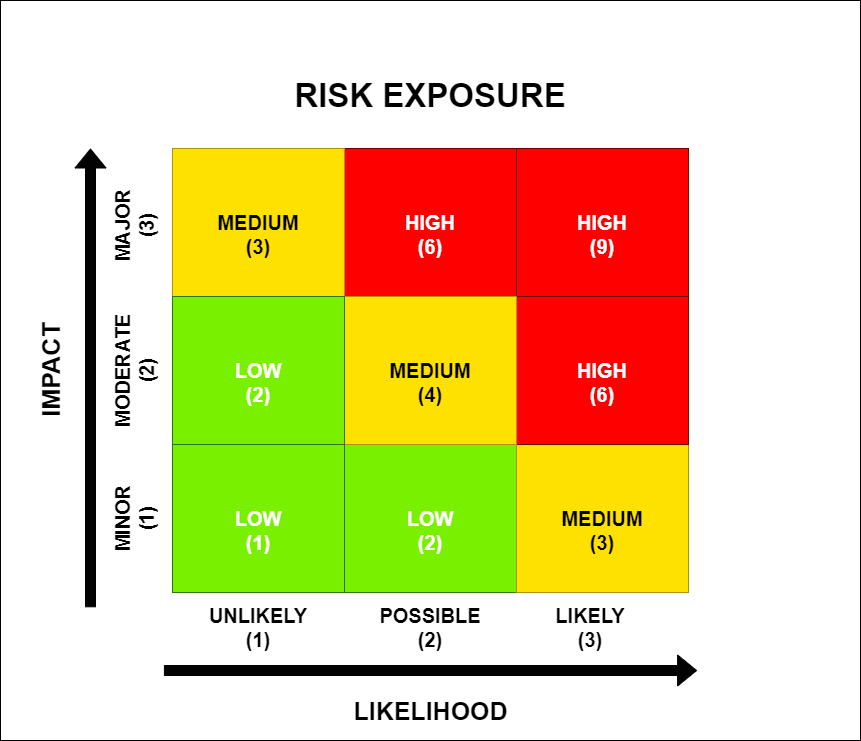

The diagram above was exported from draw.io. Its source (the exported page's mxGraphModel, read from the mxfile embedded in the PNG):
<mxGraphModel dx="1050" dy="1814" grid="1" gridSize="10" guides="1" tooltips="1" connect="1" arrows="1" fold="1" page="1" pageScale="1" pageWidth="827" pageHeight="1169" math="0" shadow="0">
  <root>
    <mxCell id="0" />
    <mxCell id="1" parent="0" />
    <mxCell id="hgPawLJnpjf_a_LA6JhY-18" value="" style="group" vertex="1" connectable="0" parent="1">
      <mxGeometry x="70" y="-300" width="860" height="740" as="geometry" />
    </mxCell>
    <mxCell id="hgPawLJnpjf_a_LA6JhY-17" value="" style="rounded=0;whiteSpace=wrap;html=1;" vertex="1" parent="hgPawLJnpjf_a_LA6JhY-18">
      <mxGeometry width="860" height="739.9999999999999" as="geometry" />
    </mxCell>
    <mxCell id="hgPawLJnpjf_a_LA6JhY-1" value="" style="rounded=0;whiteSpace=wrap;html=1;" vertex="1" parent="hgPawLJnpjf_a_LA6JhY-18">
      <mxGeometry x="172" y="148" width="516" height="444" as="geometry" />
    </mxCell>
    <mxCell id="hgPawLJnpjf_a_LA6JhY-5" value="&lt;font style=&quot;font-size: 20px;&quot;&gt;&lt;br&gt;HIGH&lt;br&gt;(9)&lt;br&gt;&lt;/font&gt;" style="rounded=0;whiteSpace=wrap;html=1;fillColor=#FF0000;fontColor=#ffffff;strokeColor=#6F0000;fontStyle=1" vertex="1" parent="hgPawLJnpjf_a_LA6JhY-18">
      <mxGeometry x="516" y="148" width="172" height="148" as="geometry" />
    </mxCell>
    <mxCell id="hgPawLJnpjf_a_LA6JhY-9" value="&lt;font style=&quot;font-size: 20px;&quot;&gt;&lt;b&gt;&lt;br&gt;LOW&lt;br&gt;(1)&lt;br&gt;&lt;/b&gt;&lt;/font&gt;" style="rounded=0;whiteSpace=wrap;html=1;fillColor=#78F000;fontColor=#ffffff;strokeColor=#2D7600;" vertex="1" parent="hgPawLJnpjf_a_LA6JhY-18">
      <mxGeometry x="172" y="444" width="172" height="148" as="geometry" />
    </mxCell>
    <mxCell id="hgPawLJnpjf_a_LA6JhY-10" value="&lt;b&gt;&lt;font style=&quot;font-size: 20px;&quot;&gt;&lt;br&gt;LOW&lt;br&gt;(2)&lt;br&gt;&lt;/font&gt;&lt;/b&gt;" style="rounded=0;whiteSpace=wrap;html=1;fillColor=#78F000;strokeColor=#2D7600;fontColor=#ffffff;" vertex="1" parent="hgPawLJnpjf_a_LA6JhY-18">
      <mxGeometry x="344" y="444" width="172" height="148" as="geometry" />
    </mxCell>
    <mxCell id="hgPawLJnpjf_a_LA6JhY-11" value="&lt;font style=&quot;font-size: 20px;&quot;&gt;&lt;br&gt;MEDIUM&lt;br&gt;(3)&lt;br&gt;&lt;/font&gt;" style="rounded=0;whiteSpace=wrap;html=1;fillColor=#FFE100;fontColor=#000000;strokeColor=#B09500;fontStyle=1" vertex="1" parent="hgPawLJnpjf_a_LA6JhY-18">
      <mxGeometry x="516" y="444" width="172" height="148" as="geometry" />
    </mxCell>
    <mxCell id="hgPawLJnpjf_a_LA6JhY-12" value="" style="shape=flexArrow;endArrow=classic;html=1;rounded=0;fillColor=#030303;" edge="1" parent="hgPawLJnpjf_a_LA6JhY-18">
      <mxGeometry width="50" height="50" relative="1" as="geometry">
        <mxPoint x="163.39999999999998" y="670" as="sourcePoint" />
        <mxPoint x="696.6" y="670" as="targetPoint" />
      </mxGeometry>
    </mxCell>
    <mxCell id="hgPawLJnpjf_a_LA6JhY-13" value="" style="shape=flexArrow;endArrow=classic;html=1;rounded=0;fillColor=#030303;" edge="1" parent="hgPawLJnpjf_a_LA6JhY-18">
      <mxGeometry width="50" height="50" relative="1" as="geometry">
        <mxPoint x="90" y="606.8" as="sourcePoint" />
        <mxPoint x="90" y="148" as="targetPoint" />
      </mxGeometry>
    </mxCell>
    <mxCell id="hgPawLJnpjf_a_LA6JhY-15" value="&lt;font size=&quot;1&quot; style=&quot;&quot;&gt;&lt;b style=&quot;font-size: 25px;&quot;&gt;IMPACT&lt;/b&gt;&lt;/font&gt;" style="text;html=1;align=center;verticalAlign=middle;resizable=0;points=[];autosize=1;strokeColor=none;fillColor=none;rotation=-90;" vertex="1" parent="hgPawLJnpjf_a_LA6JhY-18">
      <mxGeometry x="-10" y="350" width="120" height="40" as="geometry" />
    </mxCell>
    <mxCell id="hgPawLJnpjf_a_LA6JhY-16" value="&lt;font size=&quot;1&quot; style=&quot;&quot;&gt;&lt;b style=&quot;font-size: 25px;&quot;&gt;LIKELIHOOD&lt;/b&gt;&lt;/font&gt;" style="text;html=1;align=center;verticalAlign=middle;resizable=0;points=[];autosize=1;strokeColor=none;fillColor=none;rotation=0;" vertex="1" parent="hgPawLJnpjf_a_LA6JhY-18">
      <mxGeometry x="339.99999999999994" y="690" width="180" height="40" as="geometry" />
    </mxCell>
    <mxCell id="hgPawLJnpjf_a_LA6JhY-20" value="&lt;b&gt;&lt;font style=&quot;font-size: 20px;&quot;&gt;&lt;br&gt;UNLIKELY&lt;br&gt;(1)&lt;br&gt;&lt;/font&gt;&lt;/b&gt;" style="text;html=1;strokeColor=none;fillColor=none;align=center;verticalAlign=middle;whiteSpace=wrap;rounded=0;" vertex="1" parent="hgPawLJnpjf_a_LA6JhY-18">
      <mxGeometry x="208" y="600" width="100" height="30" as="geometry" />
    </mxCell>
    <mxCell id="hgPawLJnpjf_a_LA6JhY-21" value="&lt;b style=&quot;border-color: var(--border-color);&quot;&gt;&lt;font style=&quot;border-color: var(--border-color); font-size: 20px;&quot;&gt;&lt;br&gt;LIKELY&lt;br&gt;(3)&lt;br&gt;&lt;/font&gt;&lt;/b&gt;" style="text;html=1;strokeColor=none;fillColor=none;align=center;verticalAlign=middle;whiteSpace=wrap;rounded=0;" vertex="1" parent="hgPawLJnpjf_a_LA6JhY-18">
      <mxGeometry x="540" y="600" width="100" height="30" as="geometry" />
    </mxCell>
    <mxCell id="hgPawLJnpjf_a_LA6JhY-41" value="&lt;span style=&quot;font-size: 20px;&quot;&gt;&lt;b&gt;&lt;br&gt;MINOR&lt;br&gt;(1)&lt;br&gt;&lt;/b&gt;&lt;/span&gt;" style="text;html=1;strokeColor=none;fillColor=none;align=center;verticalAlign=middle;whiteSpace=wrap;rounded=0;rotation=-90;" vertex="1" parent="hgPawLJnpjf_a_LA6JhY-18">
      <mxGeometry x="72" y="503" width="100" height="30" as="geometry" />
    </mxCell>
    <mxCell id="hgPawLJnpjf_a_LA6JhY-42" value="&lt;span style=&quot;font-size: 20px;&quot;&gt;&lt;b&gt;&lt;br&gt;MAJOR&lt;br&gt;(3)&lt;br&gt;&lt;/b&gt;&lt;/span&gt;" style="text;html=1;strokeColor=none;fillColor=none;align=center;verticalAlign=middle;whiteSpace=wrap;rounded=0;rotation=-90;" vertex="1" parent="hgPawLJnpjf_a_LA6JhY-18">
      <mxGeometry x="72" y="210" width="100" height="30" as="geometry" />
    </mxCell>
    <mxCell id="hgPawLJnpjf_a_LA6JhY-43" value="&lt;span style=&quot;font-size: 20px;&quot;&gt;&lt;b&gt;&lt;br&gt;MODERATE&lt;br&gt;(2)&lt;br&gt;&lt;/b&gt;&lt;/span&gt;" style="text;html=1;strokeColor=none;fillColor=none;align=center;verticalAlign=middle;whiteSpace=wrap;rounded=0;rotation=-90;" vertex="1" parent="hgPawLJnpjf_a_LA6JhY-18">
      <mxGeometry x="72" y="355" width="100" height="30" as="geometry" />
    </mxCell>
    <mxCell id="hgPawLJnpjf_a_LA6JhY-64" value="&lt;font style=&quot;font-size: 20px;&quot;&gt;&lt;br&gt;HIGH&lt;br&gt;(6)&lt;br&gt;&lt;/font&gt;" style="rounded=0;whiteSpace=wrap;html=1;fillColor=#FF0000;fontColor=#ffffff;strokeColor=#6F0000;fontStyle=1" vertex="1" parent="hgPawLJnpjf_a_LA6JhY-18">
      <mxGeometry x="516" y="296" width="172" height="148" as="geometry" />
    </mxCell>
    <mxCell id="hgPawLJnpjf_a_LA6JhY-65" value="&lt;font style=&quot;font-size: 20px;&quot;&gt;&lt;br&gt;HIGH&lt;br&gt;(6)&lt;br&gt;&lt;/font&gt;" style="rounded=0;whiteSpace=wrap;html=1;fillColor=#FF0000;fontColor=#ffffff;strokeColor=#6F0000;fontStyle=1" vertex="1" parent="hgPawLJnpjf_a_LA6JhY-18">
      <mxGeometry x="344" y="148" width="172" height="148" as="geometry" />
    </mxCell>
    <mxCell id="hgPawLJnpjf_a_LA6JhY-86" value="&lt;font style=&quot;font-size: 20px;&quot;&gt;&lt;br&gt;MEDIUM&lt;br&gt;(4)&lt;br&gt;&lt;/font&gt;" style="rounded=0;whiteSpace=wrap;html=1;fillColor=#FFE100;fontColor=#000000;strokeColor=#B09500;fontStyle=1" vertex="1" parent="hgPawLJnpjf_a_LA6JhY-18">
      <mxGeometry x="344" y="296" width="172" height="148" as="geometry" />
    </mxCell>
    <mxCell id="hgPawLJnpjf_a_LA6JhY-87" value="&lt;font style=&quot;font-size: 20px;&quot;&gt;&lt;br&gt;MEDIUM&lt;br&gt;(3)&lt;br&gt;&lt;/font&gt;" style="rounded=0;whiteSpace=wrap;html=1;fillColor=#FFE100;fontColor=#000000;strokeColor=#B09500;fontStyle=1" vertex="1" parent="hgPawLJnpjf_a_LA6JhY-18">
      <mxGeometry x="172" y="148" width="172" height="148" as="geometry" />
    </mxCell>
    <mxCell id="hgPawLJnpjf_a_LA6JhY-88" value="&lt;b&gt;&lt;font style=&quot;font-size: 20px;&quot;&gt;&lt;br&gt;LOW&lt;br&gt;(2)&lt;br&gt;&lt;/font&gt;&lt;/b&gt;" style="rounded=0;whiteSpace=wrap;html=1;fillColor=#78F000;strokeColor=#2D7600;fontColor=#ffffff;" vertex="1" parent="hgPawLJnpjf_a_LA6JhY-18">
      <mxGeometry x="172" y="296" width="172" height="148" as="geometry" />
    </mxCell>
    <mxCell id="hgPawLJnpjf_a_LA6JhY-131" value="&lt;b&gt;&lt;font style=&quot;font-size: 20px;&quot;&gt;&lt;br&gt;POSSIBLE&lt;br&gt;(2)&lt;br&gt;&lt;/font&gt;&lt;/b&gt;" style="text;html=1;strokeColor=none;fillColor=none;align=center;verticalAlign=middle;whiteSpace=wrap;rounded=0;" vertex="1" parent="hgPawLJnpjf_a_LA6JhY-18">
      <mxGeometry x="380" y="600" width="100" height="30" as="geometry" />
    </mxCell>
    <mxCell id="hgPawLJnpjf_a_LA6JhY-133" value="&lt;font style=&quot;font-size: 33px;&quot;&gt;&lt;b&gt;RISK EXPOSURE&lt;/b&gt;&lt;/font&gt;" style="text;html=1;strokeColor=none;fillColor=none;align=center;verticalAlign=middle;whiteSpace=wrap;rounded=0;" vertex="1" parent="hgPawLJnpjf_a_LA6JhY-18">
      <mxGeometry x="255" y="80" width="350" height="30" as="geometry" />
    </mxCell>
  </root>
</mxGraphModel>